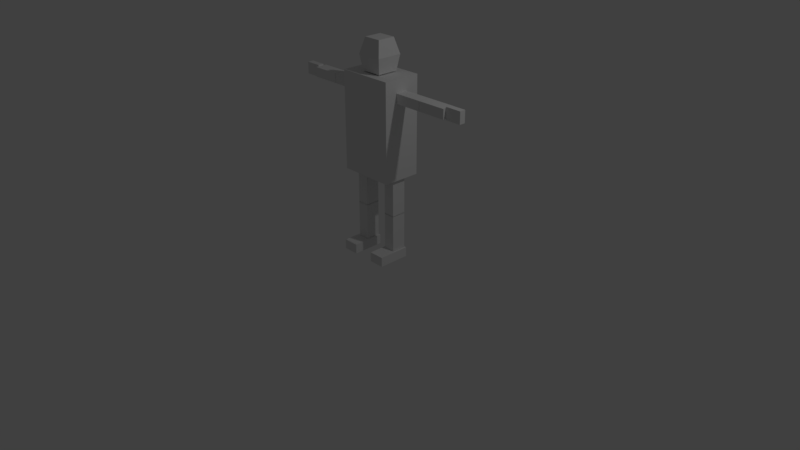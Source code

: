 # Source: Human.blend  (saved by Blender 2.78.0; exported with 4.5.12 LTS)
import bpy
from mathutils import Matrix  # noqa: F401  (used for matrix-valued properties, if any)

bpy.ops.wm.read_factory_settings(use_empty=True)
scene = bpy.context.scene
scene.name = 'Scene'

# ---- collections
col_collection_1 = bpy.data.collections.new('Collection 1'); scene.collection.children.link(col_collection_1)

# ---- world
world_world = bpy.data.worlds.new('World'); scene.world = world_world
world_world.color = (0.05088, 0.05088, 0.05088)
world_world.use_sun_shadow = False
world_world.sun_shadow_jitter_overblur = 0.0
world_world.cycles.sampling_method = 'MANUAL'

# ---- cameras
cam_camera = bpy.data.cameras.new('Camera')
cam_camera.clip_end = 100.0
cam_camera.lens = 35.0
cam_camera.sensor_width = 32.0
cam_camera.sensor_height = 18.0
cam_camera.ortho_scale = 7.314
cam_camera.dof.focus_distance = 0.0
cam_camera.dof.aperture_fstop = 128.0

# ---- lights
light_lamp = bpy.data.lights.new('Lamp', 'POINT')
light_lamp.transmission_factor = 0.0
light_lamp.cutoff_distance = 30.0
light_lamp.energy = 100.0
light_lamp.shadow_buffer_clip_start = 1.001
light_lamp.shadow_soft_size = 0.1
light_lamp.shadow_maximum_resolution = 0.006
light_lamp.use_absolute_resolution = True

# ---- meshes
me_cube_012 = bpy.data.meshes.new('Cube.012')
me_cube_012.from_pydata([(-1.338, 0.1486, 2.009), (-1.124, 0.1486, 2.009), (-1.338, 0.1486, 2.164), (-1.124, 0.1486, 2.164), (-1.338, 0.06965, 2.009), (-1.124, 0.06965, 2.009), (-1.338, 0.06965, 2.164), (-1.124, 0.06965, 2.164)], [], [(0, 2, 3, 1), (2, 6, 7, 3), (6, 4, 5, 7), (4, 0, 1, 5), (2, 0, 4, 6), (7, 5, 1, 3)])
me_cube_012.use_remesh_preserve_volume = False
me_cube_012.use_remesh_preserve_attributes = False
me_cube_012.use_mirror_vertex_groups = False
me_cube_012.update()
me_cube_011 = bpy.data.meshes.new('Cube.011')
me_cube_011.from_pydata([(-1.122, 0.1886, 2.022), (-0.7433, 0.1886, 2.022), (-1.122, 0.1886, 2.147), (-0.7433, 0.1886, 2.147), (-1.122, 0.02974, 2.022), (-0.7433, 0.02974, 2.022), (-1.122, 0.02974, 2.147), (-0.7433, 0.02974, 2.147)], [], [(0, 2, 3, 1), (2, 6, 7, 3), (6, 4, 5, 7), (4, 0, 1, 5), (2, 0, 4, 6), (7, 5, 1, 3)])
me_cube_011.use_remesh_preserve_volume = False
me_cube_011.use_remesh_preserve_attributes = False
me_cube_011.use_mirror_vertex_groups = False
me_cube_011.update()
me_cube_010 = bpy.data.meshes.new('Cube.010')
me_cube_010.from_pydata([(-0.7393, 0.1886, 2.022), (-0.361, 0.1886, 2.022), (-0.7393, 0.1886, 2.147), (-0.361, 0.1886, 2.147), (-0.7393, 0.02974, 2.022), (-0.361, 0.02974, 2.022), (-0.7393, 0.02974, 2.147), (-0.361, 0.02974, 2.147)], [], [(0, 2, 3, 1), (2, 6, 7, 3), (6, 4, 5, 7), (4, 0, 1, 5), (2, 0, 4, 6), (7, 5, 1, 3)])
me_cube_010.use_remesh_preserve_volume = False
me_cube_010.use_remesh_preserve_attributes = False
me_cube_010.use_mirror_vertex_groups = False
me_cube_010.update()
me_cube_009 = bpy.data.meshes.new('Cube.009')
me_cube_009.from_pydata([(1.338, 0.1486, 2.009), (1.124, 0.1486, 2.009), (1.338, 0.1486, 2.164), (1.124, 0.1486, 2.164), (1.338, 0.06965, 2.009), (1.124, 0.06965, 2.009), (1.338, 0.06965, 2.164), (1.124, 0.06965, 2.164)], [], [(0, 1, 3, 2), (2, 3, 7, 6), (6, 7, 5, 4), (4, 5, 1, 0), (2, 6, 4, 0), (7, 3, 1, 5)])
me_cube_009.use_remesh_preserve_volume = False
me_cube_009.use_remesh_preserve_attributes = False
me_cube_009.use_mirror_vertex_groups = False
me_cube_009.update()
me_cube_008 = bpy.data.meshes.new('Cube.008')
me_cube_008.from_pydata([(1.122, 0.1886, 2.022), (0.7433, 0.1886, 2.022), (1.122, 0.1886, 2.147), (0.7433, 0.1886, 2.147), (1.122, 0.02974, 2.022), (0.7433, 0.02974, 2.022), (1.122, 0.02974, 2.147), (0.7433, 0.02974, 2.147)], [], [(0, 1, 3, 2), (2, 3, 7, 6), (6, 7, 5, 4), (4, 5, 1, 0), (2, 6, 4, 0), (7, 3, 1, 5)])
me_cube_008.use_remesh_preserve_volume = False
me_cube_008.use_remesh_preserve_attributes = False
me_cube_008.use_mirror_vertex_groups = False
me_cube_008.update()
me_cube_007 = bpy.data.meshes.new('Cube.007')
me_cube_007.from_pydata([(0.7393, 0.1886, 2.022), (0.361, 0.1886, 2.022), (0.7393, 0.1886, 2.147), (0.361, 0.1886, 2.147), (0.7393, 0.02974, 2.022), (0.361, 0.02974, 2.022), (0.7393, 0.02974, 2.147), (0.361, 0.02974, 2.147)], [], [(0, 1, 3, 2), (2, 3, 7, 6), (6, 7, 5, 4), (4, 5, 1, 0), (2, 6, 4, 0), (7, 3, 1, 5)])
me_cube_007.use_remesh_preserve_volume = False
me_cube_007.use_remesh_preserve_attributes = False
me_cube_007.use_mirror_vertex_groups = False
me_cube_007.update()
me_cube_005 = bpy.data.meshes.new('Cube.005')
me_cube_005.from_pydata([(-0.1376, 0.1376, -0.2023), (-0.1176, 0.1176, 0.2023), (0.1376, 0.1376, -0.2023), (0.1176, 0.1176, 0.2023), (-0.1376, -0.1376, -0.2023), (-0.1176, -0.1176, 0.2023), (0.1376, -0.1376, -0.2023), (0.1176, -0.1176, 0.2023), (-0.17, 0.17, 0.0), (0.17, 0.17, 0.0), (0.17, -0.17, 0.0), (-0.17, -0.17, 0.0)], [], [(8, 1, 3, 9), (9, 3, 7, 10), (10, 7, 5, 11), (11, 5, 1, 8), (2, 6, 4, 0), (7, 3, 1, 5), (4, 11, 8, 0), (6, 10, 11, 4), (2, 9, 10, 6), (0, 8, 9, 2)])
me_cube_005.use_remesh_preserve_volume = False
me_cube_005.use_remesh_preserve_attributes = False
me_cube_005.use_mirror_vertex_groups = False
me_cube_005.update()
me_cube_004 = bpy.data.meshes.new('Cube.004')
me_cube_004.from_pydata([(-0.3656, 0.2516, -0.6364), (-0.3656, 0.2516, 0.6364), (0.3656, 0.2516, -0.6364), (0.3656, 0.2516, 0.6364), (-0.3656, -0.2516, -0.6364), (-0.3656, -0.2516, 0.6364), (0.3656, -0.2516, -0.6364), (0.3656, -0.2516, 0.6364)], [], [(0, 1, 3, 2), (2, 3, 7, 6), (6, 7, 5, 4), (4, 5, 1, 0), (2, 6, 4, 0), (7, 3, 1, 5)])
me_cube_004.use_remesh_preserve_volume = False
me_cube_004.use_remesh_preserve_attributes = False
me_cube_004.use_mirror_vertex_groups = False
me_cube_004.update()
me_cube_003 = bpy.data.meshes.new('Cube.003')
me_cube_003.from_pydata([(0.1675, 0.2051, 0.1628), (0.1675, 0.2051, 0.6458), (0.3181, 0.2051, 0.1628), (0.3181, 0.2051, 0.6458), (0.1675, 0.0132, 0.1628), (0.1675, 0.0132, 0.6458), (0.3181, 0.0132, 0.1628), (0.3181, 0.0132, 0.6458), (-0.1675, 0.2051, 0.1628), (-0.1675, 0.2051, 0.6458), (-0.3181, 0.2051, 0.1628), (-0.3181, 0.2051, 0.6458), (-0.1675, 0.0132, 0.1628), (-0.1675, 0.0132, 0.6458), (-0.3181, 0.0132, 0.1628), (-0.3181, 0.0132, 0.6458)], [], [(0, 1, 3, 2), (2, 3, 7, 6), (6, 7, 5, 4), (4, 5, 1, 0), (2, 6, 4, 0), (7, 3, 1, 5), (8, 10, 11, 9), (10, 14, 15, 11), (14, 12, 13, 15), (12, 8, 9, 13), (10, 8, 12, 14), (15, 13, 9, 11)])
me_cube_003.use_remesh_preserve_volume = False
me_cube_003.use_remesh_preserve_attributes = False
me_cube_003.use_mirror_vertex_groups = False
me_cube_003.update()
me_cube_002 = bpy.data.meshes.new('Cube.002')
me_cube_002.from_pydata([(0.1675, 0.2051, 0.1628), (0.1675, 0.2051, 0.6458), (0.3181, 0.2051, 0.1628), (0.3181, 0.2051, 0.6458), (0.1675, 0.0132, 0.1628), (0.1675, 0.0132, 0.6458), (0.3181, 0.0132, 0.1628), (0.3181, 0.0132, 0.6458), (-0.1675, 0.2051, 0.1628), (-0.1675, 0.2051, 0.6458), (-0.3181, 0.2051, 0.1628), (-0.3181, 0.2051, 0.6458), (-0.1675, 0.0132, 0.1628), (-0.1675, 0.0132, 0.6458), (-0.3181, 0.0132, 0.1628), (-0.3181, 0.0132, 0.6458)], [], [(0, 1, 3, 2), (2, 3, 7, 6), (6, 7, 5, 4), (4, 5, 1, 0), (2, 6, 4, 0), (7, 3, 1, 5), (8, 10, 11, 9), (10, 14, 15, 11), (14, 12, 13, 15), (12, 8, 9, 13), (10, 8, 12, 14), (15, 13, 9, 11)])
me_cube_002.use_remesh_preserve_volume = False
me_cube_002.use_remesh_preserve_attributes = False
me_cube_002.use_mirror_vertex_groups = False
me_cube_002.update()
me_cube_001 = bpy.data.meshes.new('Cube.001')
me_cube_001.from_pydata([(0.1417, 0.2099, -0.06319), (0.1417, 0.2099, 0.06319), (0.3473, 0.2099, -0.06319), (0.3473, 0.2099, 0.06319), (0.1417, -0.2099, -0.06319), (0.1417, -0.2099, 0.06319), (0.3473, -0.2099, -0.06319), (0.3473, -0.2099, 0.06319), (-0.1417, 0.2099, -0.06319), (-0.1417, 0.2099, 0.06319), (-0.3473, 0.2099, -0.06319), (-0.3473, 0.2099, 0.06319), (-0.1417, -0.2099, -0.06319), (-0.1417, -0.2099, 0.06319), (-0.3473, -0.2099, -0.06319), (-0.3473, -0.2099, 0.06319)], [], [(0, 1, 3, 2), (2, 3, 7, 6), (6, 7, 5, 4), (4, 5, 1, 0), (2, 6, 4, 0), (7, 3, 1, 5), (8, 10, 11, 9), (10, 14, 15, 11), (14, 12, 13, 15), (12, 8, 9, 13), (10, 8, 12, 14), (15, 13, 9, 11)])
me_cube_001.use_remesh_preserve_volume = False
me_cube_001.use_remesh_preserve_attributes = False
me_cube_001.use_mirror_vertex_groups = False
me_cube_001.update()

# ---- objects
ob_righthand = bpy.data.objects.new('RightHand', me_cube_012)
ob_rightlowerarm = bpy.data.objects.new('RightLowerArm', me_cube_011)
ob_rightupperarm = bpy.data.objects.new('RightUpperArm', me_cube_010)
ob_lefthand = bpy.data.objects.new('LeftHand', me_cube_009)
ob_leftlowerarm = bpy.data.objects.new('LeftLowerArm', me_cube_008)
ob_leftupperarm = bpy.data.objects.new('LeftUpperArm', me_cube_007)
ob_head = bpy.data.objects.new('Head', me_cube_005)
ob_chest = bpy.data.objects.new('Chest', me_cube_004)
ob_leftupperleg = bpy.data.objects.new('LeftUpperLeg', me_cube_003)
ob_leftlowerleg = bpy.data.objects.new('LeftLowerLeg', me_cube_002)
ob_leftfoot = bpy.data.objects.new('LeftFoot', me_cube_001)
ob_lamp = bpy.data.objects.new('Lamp', light_lamp)
ob_camera = bpy.data.objects.new('Camera', cam_camera)

# ---- transforms, parenting, visibility, modifiers, constraints
ob_righthand.location = (1.192e-07, 0.1132, 0.04865)
ob_righthand.lineart.crease_threshold = 0.0
ob_rightlowerarm.location = (7.451e-09, 0.1132, 0.04865)
ob_rightlowerarm.lineart.crease_threshold = 0.0
ob_rightupperarm.location = (7.451e-09, 0.1132, 0.04865)
ob_rightupperarm.lineart.crease_threshold = 0.0
ob_lefthand.location = (1.192e-07, 0.1132, 0.04865)
ob_lefthand.lineart.crease_threshold = 0.0
ob_leftlowerarm.location = (7.451e-09, 0.1132, 0.04865)
ob_leftlowerarm.lineart.crease_threshold = 0.0
ob_leftupperarm.location = (7.451e-09, 0.1132, 0.04865)
ob_leftupperarm.lineart.crease_threshold = 0.0
ob_head.location = (1.49e-08, 0.2179, 2.578)
ob_head.lineart.crease_threshold = 0.0
ob_chest.location = (1.49e-08, 0.2272, 1.726)
ob_chest.lineart.crease_threshold = 0.0
ob_leftupperleg.location = (-2.235e-08, 0.1132, 0.4301)
ob_leftupperleg.lineart.crease_threshold = 0.0
ob_leftlowerleg.location = (-2.235e-08, 0.1132, -0.04891)
ob_leftlowerleg.lineart.crease_threshold = 0.0
ob_leftfoot.location = (7.451e-09, 0.1132, 0.04865)
ob_leftfoot.lineart.crease_threshold = 0.0
ob_lamp.location = (4.076, 1.005, 5.904)
ob_lamp.rotation_euler = (0.6503, 0.05522, 1.866)
ob_lamp.lock_rotations_4d = False
ob_lamp.empty_display_type = 'ARROWS'
ob_lamp.color = (0.0, 0.0, 0.0, 0.0)
ob_lamp.lineart.crease_threshold = 0.0
ob_camera.location = (7.481, -6.508, 5.344)
ob_camera.rotation_euler = (1.109, 0.0, 0.8149)
ob_camera.lock_rotations_4d = False
ob_camera.empty_display_type = 'ARROWS'
ob_camera.color = (0.0, 0.0, 0.0, 0.0)
ob_camera.display_type = 'WIRE'
ob_camera.lineart.crease_threshold = 0.0

# ---- collection membership
col_collection_1.objects.link(ob_righthand)
col_collection_1.objects.link(ob_rightlowerarm)
col_collection_1.objects.link(ob_rightupperarm)
col_collection_1.objects.link(ob_lefthand)
col_collection_1.objects.link(ob_leftlowerarm)
col_collection_1.objects.link(ob_leftupperarm)
col_collection_1.objects.link(ob_head)
col_collection_1.objects.link(ob_chest)
col_collection_1.objects.link(ob_leftupperleg)
col_collection_1.objects.link(ob_leftlowerleg)
col_collection_1.objects.link(ob_leftfoot)
col_collection_1.objects.link(ob_lamp)
col_collection_1.objects.link(ob_camera)

# ---- scene / render settings (as saved in the file)
scene.camera = ob_camera
scene.frame_start = 1; scene.frame_end = 250; scene.frame_set(1)
scene.render.engine = 'BLENDER_EEVEE_NEXT'
scene.render.resolution_percentage = 50
scene.render.dither_intensity = 0.0
scene.cycles.use_denoising = False
scene.cycles.samples = 128
scene.cycles.sampling_pattern = 'TABULATED_SOBOL'
scene.cycles.light_sampling_threshold = 0.0
scene.cycles.use_adaptive_sampling = False
scene.cycles.use_light_tree = False
scene.cycles.blur_glossy = 0.0
scene.cycles.sample_clamp_indirect = 0.0
scene.view_settings.view_transform = 'Standard'
bpy.context.view_layer.update()
